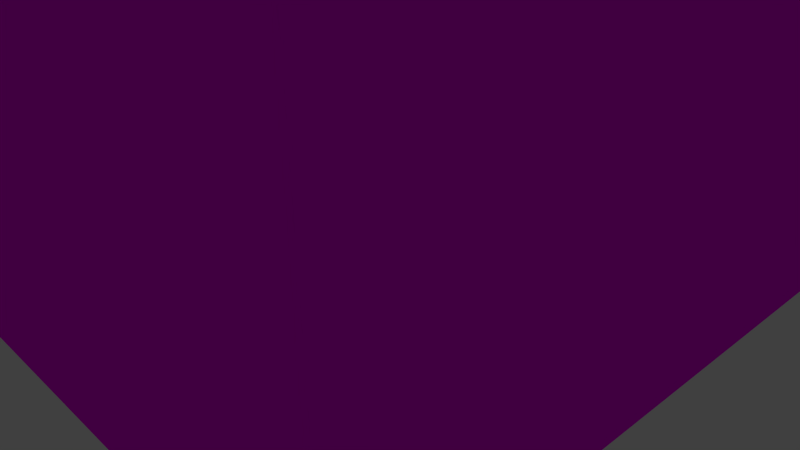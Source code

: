 # Source: buildingLP2.blend  (saved by Blender 2.75.0; exported with 4.5.12 LTS)
import bpy
from mathutils import Matrix  # noqa: F401  (used for matrix-valued properties, if any)

bpy.ops.wm.read_factory_settings(use_empty=True)
scene = bpy.context.scene
scene.name = 'Scene'

# ---- collections
col_collection_1 = bpy.data.collections.new('Collection 1'); scene.collection.children.link(col_collection_1)

# ---- images (referenced by path relative to the original .blend; pixels are not part of the script)
import os
ASSET_DIR = os.environ.get("B2B_ASSET_DIR", "")  # directory of the original .blend (textures are referenced by path, not embedded)
HERE = os.path.dirname(os.path.abspath(__file__))  # packed textures are extracted next to this script under _unpacked/

def load_image(name, relpath, width, height, colorspace="sRGB"):
    """Load a texture the original file referenced (path relative to the .blend, or extracted next to this script)."""
    p = next((c for c in (os.path.join(HERE, relpath), os.path.join(ASSET_DIR, relpath)) if relpath and os.path.exists(c)), "")
    if p:
        img = bpy.data.images.load(p, check_existing=True)
        img.name = name
    else:  # same state as the original file: an image datablock whose file is absent (Cycles renders it pink)
        img = bpy.data.images.new(name, width, height)
        img.source = "FILE"
        img.filepath = "//" + (relpath or name)
    img.colorspace_settings.name = colorspace
    return img
img_buildinglp2_jpg = load_image('buildingLP2.jpg', 'buildingLP2.jpg', 1024, 1024, 'sRGB')

# ---- materials (node trees are filled in below, after node groups)
mat_material = bpy.data.materials.new('Material')
mat_material.alpha_threshold = 0.0
mat_material.roughness = 0.5
mat_material.line_color = (0.0, 0.0, 0.0, 1.0)

# ---- material node trees
mat_material.use_nodes = True; mat_material.node_tree.nodes.clear()
_N = mat_material.node_tree.nodes; _L = mat_material.node_tree.links
n0 = _N.new('ShaderNodeOutputMaterial'); n0.name = 'Material Output'; n0.location = (300, 300)
n1 = _N.new('ShaderNodeBsdfDiffuse'); n1.name = 'Diffuse BSDF'; n1.location = (10, 300)
n2 = _N.new('ShaderNodeTexImage'); n2.name = 'Image Texture'; n2.location = (-180, 300)
n2.width = 140
n2.image = img_buildinglp2_jpg
_L.new(n1.outputs[0], n0.inputs[0])
_L.new(n2.outputs[0], n1.inputs[0])
n0.is_active_output = True

# ---- world
world_world = bpy.data.worlds.new('World'); scene.world = world_world
world_world.color = (0.05088, 0.05088, 0.05088)
world_world.use_sun_shadow = False
world_world.sun_shadow_jitter_overblur = 0.0
world_world.cycles.sampling_method = 'MANUAL'
world_world.cycles.sample_map_resolution = 256

# ---- cameras
cam_camera = bpy.data.cameras.new('Camera')
cam_camera.clip_end = 100.0
cam_camera.lens = 35.0
cam_camera.sensor_width = 32.0
cam_camera.sensor_height = 18.0
cam_camera.ortho_scale = 7.314
cam_camera.dof.focus_distance = 0.0

# ---- lights
light_lamp = bpy.data.lights.new('Lamp', 'POINT')
light_lamp.transmission_factor = 0.0
light_lamp.cutoff_distance = 30.0
light_lamp.energy = 100.0
light_lamp.shadow_buffer_clip_start = 1.001
light_lamp.shadow_soft_size = 0.1
light_lamp.shadow_maximum_resolution = 0.006
light_lamp.use_absolute_resolution = True
light_lamp.cycles.use_multiple_importance_sampling = False

# ---- meshes
me_cube = bpy.data.meshes.new('Cube')
me_cube.from_pydata([(1.0, 1.0, -1.0), (1.0, -1.0, -1.0), (-1.0, -1.0, -1.0), (-1.0, 1.0, -1.0), (1.0, 1.0, 0.9644), (1.0, -1.0, 0.9644), (-1.0, -1.0, 0.9644), (-1.0, 1.0, 0.9644)], [], [(4, 7, 6, 5), (0, 4, 5, 1), (1, 5, 6, 2), (2, 6, 7, 3), (4, 0, 3, 7)])
_uv = me_cube.uv_layers.new(name='UVMap')
_uv.uv.foreach_set('vector', [0.499, 0.001001, 0.001001, 0.001001, 0.001001, 0.3323, 0.499, 0.3323, 0.499, 0.3343, 0.001001, 0.3343, 0.001001, 0.6657, 0.499, 0.6657, 0.999, 0.001001, 0.501, 0.001001, 0.501, 0.3323, 0.999, 0.3323, 0.999, 0.3343, 0.501, 0.3343, 0.501, 0.6657, 0.999, 0.6657, 0.499, 0.6677, 0.001001, 0.6677, 0.001001, 0.999, 0.499, 0.999])
me_cube.materials.append(mat_material)
me_cube.use_remesh_preserve_volume = False
me_cube.use_remesh_preserve_attributes = False
me_cube.use_mirror_vertex_groups = False
me_cube.update()

# ---- objects
ob_cube = bpy.data.objects.new('Cube', me_cube)
ob_lamp = bpy.data.objects.new('Lamp', light_lamp)
ob_camera = bpy.data.objects.new('Camera', cam_camera)

# ---- transforms, parenting, visibility, modifiers, constraints
ob_cube.location = (0.0, 0.0, 11.14)
ob_cube.scale = (4.232, 4.232, 11.11)
ob_cube.lock_rotations_4d = False
ob_cube.empty_display_type = 'ARROWS'
ob_cube.lineart.crease_threshold = 0.0
ob_lamp.location = (4.076, 1.005, 5.904)
ob_lamp.rotation_euler = (0.6503, 0.05522, 1.866)
ob_lamp.lock_rotations_4d = False
ob_lamp.empty_display_type = 'ARROWS'
ob_lamp.color = (0.0, 0.0, 0.0, 0.0)
ob_lamp.lineart.crease_threshold = 0.0
ob_camera.location = (7.481, -6.508, 5.344)
ob_camera.rotation_euler = (1.109, 0.01082, 0.8149)
ob_camera.lock_rotations_4d = False
ob_camera.empty_display_type = 'ARROWS'
ob_camera.color = (0.0, 0.0, 0.0, 0.0)
ob_camera.display_type = 'WIRE'
ob_camera.lineart.crease_threshold = 0.0

# ---- collection membership
col_collection_1.objects.link(ob_cube)
col_collection_1.objects.link(ob_lamp)
col_collection_1.objects.link(ob_camera)

# ---- scene / render settings (as saved in the file)
scene.camera = ob_camera
scene.frame_start = 1; scene.frame_end = 250; scene.frame_set(1)
scene.render.engine = 'CYCLES'
scene.render.resolution_percentage = 50
scene.render.dither_intensity = 0.0
scene.cycles.use_denoising = False
scene.cycles.samples = 10
scene.cycles.sampling_pattern = 'TABULATED_SOBOL'
scene.cycles.light_sampling_threshold = 0.0
scene.cycles.use_adaptive_sampling = False
scene.cycles.use_light_tree = False
scene.cycles.blur_glossy = 0.0
scene.cycles.pixel_filter_type = 'GAUSSIAN'
scene.cycles.sample_clamp_indirect = 0.0
scene.view_settings.view_transform = 'Standard'
bpy.context.view_layer.update()
